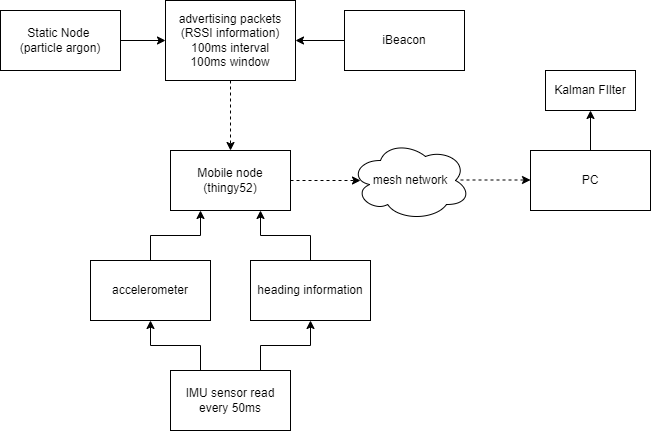

The diagram above was exported from draw.io. Its source (the exported page's mxGraphModel, read from the mxfile embedded in the PNG):
<mxGraphModel dx="1422" dy="754" grid="1" gridSize="10" guides="1" tooltips="1" connect="1" arrows="1" fold="1" page="1" pageScale="1" pageWidth="827" pageHeight="1169" math="0" shadow="0">
  <root>
    <mxCell id="0" />
    <mxCell id="1" parent="0" />
    <mxCell id="gC-BI1IYCmmQbgsy0vkD-1" value="Mobile node (thingy52)" style="rounded=0;whiteSpace=wrap;html=1;" parent="1" vertex="1">
      <mxGeometry x="180" y="270" width="120" height="60" as="geometry" />
    </mxCell>
    <mxCell id="gC-BI1IYCmmQbgsy0vkD-2" value="" style="endArrow=classic;html=1;rounded=0;exitX=1;exitY=0.5;exitDx=0;exitDy=0;dashed=1;" parent="1" source="gC-BI1IYCmmQbgsy0vkD-1" edge="1">
      <mxGeometry width="50" height="50" relative="1" as="geometry">
        <mxPoint x="350" y="350" as="sourcePoint" />
        <mxPoint x="370" y="300" as="targetPoint" />
      </mxGeometry>
    </mxCell>
    <mxCell id="gC-BI1IYCmmQbgsy0vkD-3" value="PC" style="rounded=0;whiteSpace=wrap;html=1;" parent="1" vertex="1">
      <mxGeometry x="540" y="270" width="120" height="60" as="geometry" />
    </mxCell>
    <mxCell id="gC-BI1IYCmmQbgsy0vkD-4" value="mesh network" style="ellipse;shape=cloud;whiteSpace=wrap;html=1;" parent="1" vertex="1">
      <mxGeometry x="360" y="260" width="120" height="80" as="geometry" />
    </mxCell>
    <mxCell id="gC-BI1IYCmmQbgsy0vkD-5" value="" style="endArrow=classic;html=1;rounded=0;exitX=1;exitY=0.5;exitDx=0;exitDy=0;dashed=1;" parent="1" edge="1">
      <mxGeometry width="50" height="50" relative="1" as="geometry">
        <mxPoint x="470" y="299.5" as="sourcePoint" />
        <mxPoint x="540" y="299.5" as="targetPoint" />
      </mxGeometry>
    </mxCell>
    <mxCell id="gC-BI1IYCmmQbgsy0vkD-16" style="edgeStyle=orthogonalEdgeStyle;rounded=0;orthogonalLoop=1;jettySize=auto;html=1;exitX=0.75;exitY=0;exitDx=0;exitDy=0;entryX=0.5;entryY=1;entryDx=0;entryDy=0;" parent="1" source="gC-BI1IYCmmQbgsy0vkD-6" target="gC-BI1IYCmmQbgsy0vkD-15" edge="1">
      <mxGeometry relative="1" as="geometry" />
    </mxCell>
    <mxCell id="gC-BI1IYCmmQbgsy0vkD-17" style="edgeStyle=orthogonalEdgeStyle;rounded=0;orthogonalLoop=1;jettySize=auto;html=1;exitX=0.25;exitY=0;exitDx=0;exitDy=0;entryX=0.5;entryY=1;entryDx=0;entryDy=0;" parent="1" source="gC-BI1IYCmmQbgsy0vkD-6" target="gC-BI1IYCmmQbgsy0vkD-14" edge="1">
      <mxGeometry relative="1" as="geometry" />
    </mxCell>
    <mxCell id="gC-BI1IYCmmQbgsy0vkD-6" value="IMU sensor read&lt;br&gt;every 50ms" style="rounded=0;whiteSpace=wrap;html=1;" parent="1" vertex="1">
      <mxGeometry x="180" y="490" width="120" height="60" as="geometry" />
    </mxCell>
    <mxCell id="gC-BI1IYCmmQbgsy0vkD-8" value="advertising packets (RSSI information)&lt;br&gt;100ms interval&lt;br&gt;100ms window" style="rounded=0;whiteSpace=wrap;html=1;" parent="1" vertex="1">
      <mxGeometry x="175" y="120" width="130" height="80" as="geometry" />
    </mxCell>
    <mxCell id="gC-BI1IYCmmQbgsy0vkD-9" value="" style="endArrow=classic;html=1;rounded=0;exitX=0.5;exitY=1;exitDx=0;exitDy=0;entryX=0.5;entryY=0;entryDx=0;entryDy=0;dashed=1;" parent="1" source="gC-BI1IYCmmQbgsy0vkD-8" target="gC-BI1IYCmmQbgsy0vkD-1" edge="1">
      <mxGeometry width="50" height="50" relative="1" as="geometry">
        <mxPoint x="390" y="400" as="sourcePoint" />
        <mxPoint x="440" y="350" as="targetPoint" />
      </mxGeometry>
    </mxCell>
    <mxCell id="gC-BI1IYCmmQbgsy0vkD-11" value="" style="endArrow=classic;html=1;rounded=0;exitX=0.5;exitY=0;exitDx=0;exitDy=0;" parent="1" source="gC-BI1IYCmmQbgsy0vkD-3" edge="1">
      <mxGeometry width="50" height="50" relative="1" as="geometry">
        <mxPoint x="590" y="260" as="sourcePoint" />
        <mxPoint x="600" y="230" as="targetPoint" />
      </mxGeometry>
    </mxCell>
    <mxCell id="gC-BI1IYCmmQbgsy0vkD-13" value="Kalman FIlter" style="rounded=0;whiteSpace=wrap;html=1;" parent="1" vertex="1">
      <mxGeometry x="555" y="190" width="90" height="40" as="geometry" />
    </mxCell>
    <mxCell id="gC-BI1IYCmmQbgsy0vkD-18" style="edgeStyle=orthogonalEdgeStyle;rounded=0;orthogonalLoop=1;jettySize=auto;html=1;exitX=0.5;exitY=0;exitDx=0;exitDy=0;entryX=0.25;entryY=1;entryDx=0;entryDy=0;" parent="1" source="gC-BI1IYCmmQbgsy0vkD-14" target="gC-BI1IYCmmQbgsy0vkD-1" edge="1">
      <mxGeometry relative="1" as="geometry" />
    </mxCell>
    <mxCell id="gC-BI1IYCmmQbgsy0vkD-14" value="accelerometer" style="rounded=0;whiteSpace=wrap;html=1;" parent="1" vertex="1">
      <mxGeometry x="100" y="380" width="120" height="60" as="geometry" />
    </mxCell>
    <mxCell id="gC-BI1IYCmmQbgsy0vkD-19" style="edgeStyle=orthogonalEdgeStyle;rounded=0;orthogonalLoop=1;jettySize=auto;html=1;exitX=0.5;exitY=0;exitDx=0;exitDy=0;entryX=0.75;entryY=1;entryDx=0;entryDy=0;" parent="1" source="gC-BI1IYCmmQbgsy0vkD-15" target="gC-BI1IYCmmQbgsy0vkD-1" edge="1">
      <mxGeometry relative="1" as="geometry" />
    </mxCell>
    <mxCell id="gC-BI1IYCmmQbgsy0vkD-15" value="heading information" style="rounded=0;whiteSpace=wrap;html=1;" parent="1" vertex="1">
      <mxGeometry x="260" y="380" width="120" height="60" as="geometry" />
    </mxCell>
    <mxCell id="gC-BI1IYCmmQbgsy0vkD-23" style="edgeStyle=orthogonalEdgeStyle;rounded=0;orthogonalLoop=1;jettySize=auto;html=1;exitX=0;exitY=0.5;exitDx=0;exitDy=0;entryX=1;entryY=0.5;entryDx=0;entryDy=0;" parent="1" source="gC-BI1IYCmmQbgsy0vkD-20" target="gC-BI1IYCmmQbgsy0vkD-8" edge="1">
      <mxGeometry relative="1" as="geometry" />
    </mxCell>
    <mxCell id="gC-BI1IYCmmQbgsy0vkD-20" value="iBeacon" style="rounded=0;whiteSpace=wrap;html=1;" parent="1" vertex="1">
      <mxGeometry x="354" y="130" width="120" height="60" as="geometry" />
    </mxCell>
    <mxCell id="gC-BI1IYCmmQbgsy0vkD-22" style="edgeStyle=orthogonalEdgeStyle;rounded=0;orthogonalLoop=1;jettySize=auto;html=1;exitX=1;exitY=0.5;exitDx=0;exitDy=0;entryX=0;entryY=0.5;entryDx=0;entryDy=0;" parent="1" source="gC-BI1IYCmmQbgsy0vkD-21" target="gC-BI1IYCmmQbgsy0vkD-8" edge="1">
      <mxGeometry relative="1" as="geometry" />
    </mxCell>
    <mxCell id="gC-BI1IYCmmQbgsy0vkD-21" value="Static Node&amp;nbsp;&lt;br&gt;(particle argon)" style="rounded=0;whiteSpace=wrap;html=1;" parent="1" vertex="1">
      <mxGeometry x="10" y="130" width="120" height="60" as="geometry" />
    </mxCell>
  </root>
</mxGraphModel>